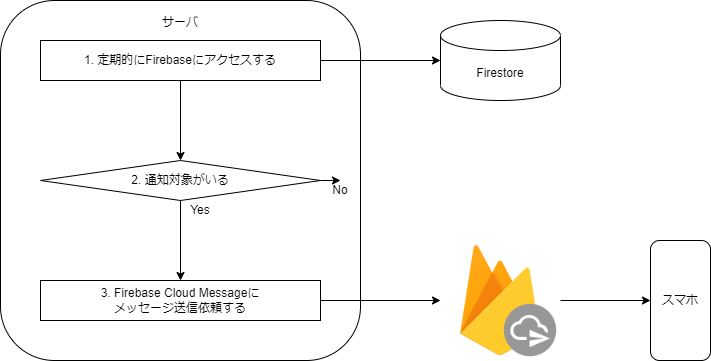

The diagram above was exported from draw.io. Its source (the exported page's mxGraphModel, read from the mxfile embedded in the PNG):
<mxGraphModel dx="918" dy="701" grid="1" gridSize="10" guides="1" tooltips="1" connect="1" arrows="1" fold="1" page="1" pageScale="1" pageWidth="827" pageHeight="1169" math="0" shadow="0">
  <root>
    <mxCell id="0" />
    <mxCell id="1" parent="0" />
    <mxCell id="26" value="サーバ&lt;br&gt;&lt;br&gt;&lt;br&gt;&lt;br&gt;&lt;br&gt;&lt;br&gt;&lt;br&gt;&lt;br&gt;&lt;br&gt;&lt;br&gt;&lt;br&gt;&lt;br&gt;&lt;br&gt;&lt;br&gt;&lt;br&gt;&lt;br&gt;&lt;br&gt;&lt;br&gt;&lt;br&gt;&lt;br&gt;&lt;br&gt;&lt;br&gt;&lt;br&gt;" style="rounded=1;whiteSpace=wrap;html=1;" vertex="1" parent="1">
      <mxGeometry y="120" width="360" height="360" as="geometry" />
    </mxCell>
    <mxCell id="3" value="Firestore" style="shape=cylinder3;whiteSpace=wrap;html=1;boundedLbl=1;backgroundOutline=1;size=15;" vertex="1" parent="1">
      <mxGeometry x="440" y="140" width="120" height="80" as="geometry" />
    </mxCell>
    <mxCell id="5" style="edgeStyle=none;html=1;exitX=1;exitY=0.5;exitDx=0;exitDy=0;entryX=0;entryY=0.5;entryDx=0;entryDy=0;entryPerimeter=0;" edge="1" parent="1" source="8" target="3">
      <mxGeometry relative="1" as="geometry">
        <mxPoint x="360" y="180" as="sourcePoint" />
        <mxPoint x="520" y="180" as="targetPoint" />
      </mxGeometry>
    </mxCell>
    <mxCell id="14" style="edgeStyle=none;html=1;exitX=0.5;exitY=1;exitDx=0;exitDy=0;entryX=0.5;entryY=0;entryDx=0;entryDy=0;" edge="1" parent="1" source="7" target="11">
      <mxGeometry relative="1" as="geometry" />
    </mxCell>
    <mxCell id="17" style="edgeStyle=none;html=1;exitX=1;exitY=0.5;exitDx=0;exitDy=0;" edge="1" parent="1" source="7">
      <mxGeometry relative="1" as="geometry">
        <mxPoint x="340" y="300" as="targetPoint" />
      </mxGeometry>
    </mxCell>
    <mxCell id="7" value="2. 通知対象がいる" style="rhombus;whiteSpace=wrap;html=1;" vertex="1" parent="1">
      <mxGeometry x="40" y="280" width="280" height="40" as="geometry" />
    </mxCell>
    <mxCell id="15" style="edgeStyle=none;html=1;exitX=0.5;exitY=1;exitDx=0;exitDy=0;entryX=0.5;entryY=0;entryDx=0;entryDy=0;" edge="1" parent="1" source="8" target="7">
      <mxGeometry relative="1" as="geometry" />
    </mxCell>
    <mxCell id="8" value="&lt;span&gt;1. 定期的にFirebaseにアクセスする&lt;/span&gt;" style="rounded=0;whiteSpace=wrap;html=1;" vertex="1" parent="1">
      <mxGeometry x="40" y="160" width="280" height="40" as="geometry" />
    </mxCell>
    <mxCell id="24" style="edgeStyle=none;html=1;exitX=1;exitY=0.5;exitDx=0;exitDy=0;entryX=0;entryY=0.5;entryDx=0;entryDy=0;" edge="1" parent="1" source="11" target="22">
      <mxGeometry relative="1" as="geometry" />
    </mxCell>
    <mxCell id="11" value="&lt;span&gt;3. Firebase Cloud Messageに&lt;br&gt;メッセージ送信依頼する&lt;/span&gt;" style="rounded=0;whiteSpace=wrap;html=1;" vertex="1" parent="1">
      <mxGeometry x="40" y="400" width="280" height="40" as="geometry" />
    </mxCell>
    <mxCell id="16" value="スマホ" style="rounded=1;whiteSpace=wrap;html=1;" vertex="1" parent="1">
      <mxGeometry x="650" y="360" width="60" height="120" as="geometry" />
    </mxCell>
    <mxCell id="25" style="edgeStyle=none;html=1;exitX=1;exitY=0.5;exitDx=0;exitDy=0;entryX=0;entryY=0.5;entryDx=0;entryDy=0;" edge="1" parent="1" source="22" target="16">
      <mxGeometry relative="1" as="geometry" />
    </mxCell>
    <mxCell id="22" value="" style="shape=image;verticalLabelPosition=bottom;labelBackgroundColor=#ffffff;verticalAlign=top;aspect=fixed;imageAspect=0;image=data:image/png,(base64 omitted: 10944 chars);" vertex="1" parent="1">
      <mxGeometry x="440" y="360" width="120" height="120" as="geometry" />
    </mxCell>
    <mxCell id="27" value="No" style="text;html=1;strokeColor=none;fillColor=none;align=center;verticalAlign=middle;whiteSpace=wrap;rounded=0;" vertex="1" parent="1">
      <mxGeometry x="320" y="300" width="40" height="20" as="geometry" />
    </mxCell>
    <mxCell id="28" value="Yes" style="text;html=1;strokeColor=none;fillColor=none;align=center;verticalAlign=middle;whiteSpace=wrap;rounded=0;" vertex="1" parent="1">
      <mxGeometry x="180" y="320" width="40" height="20" as="geometry" />
    </mxCell>
  </root>
</mxGraphModel>